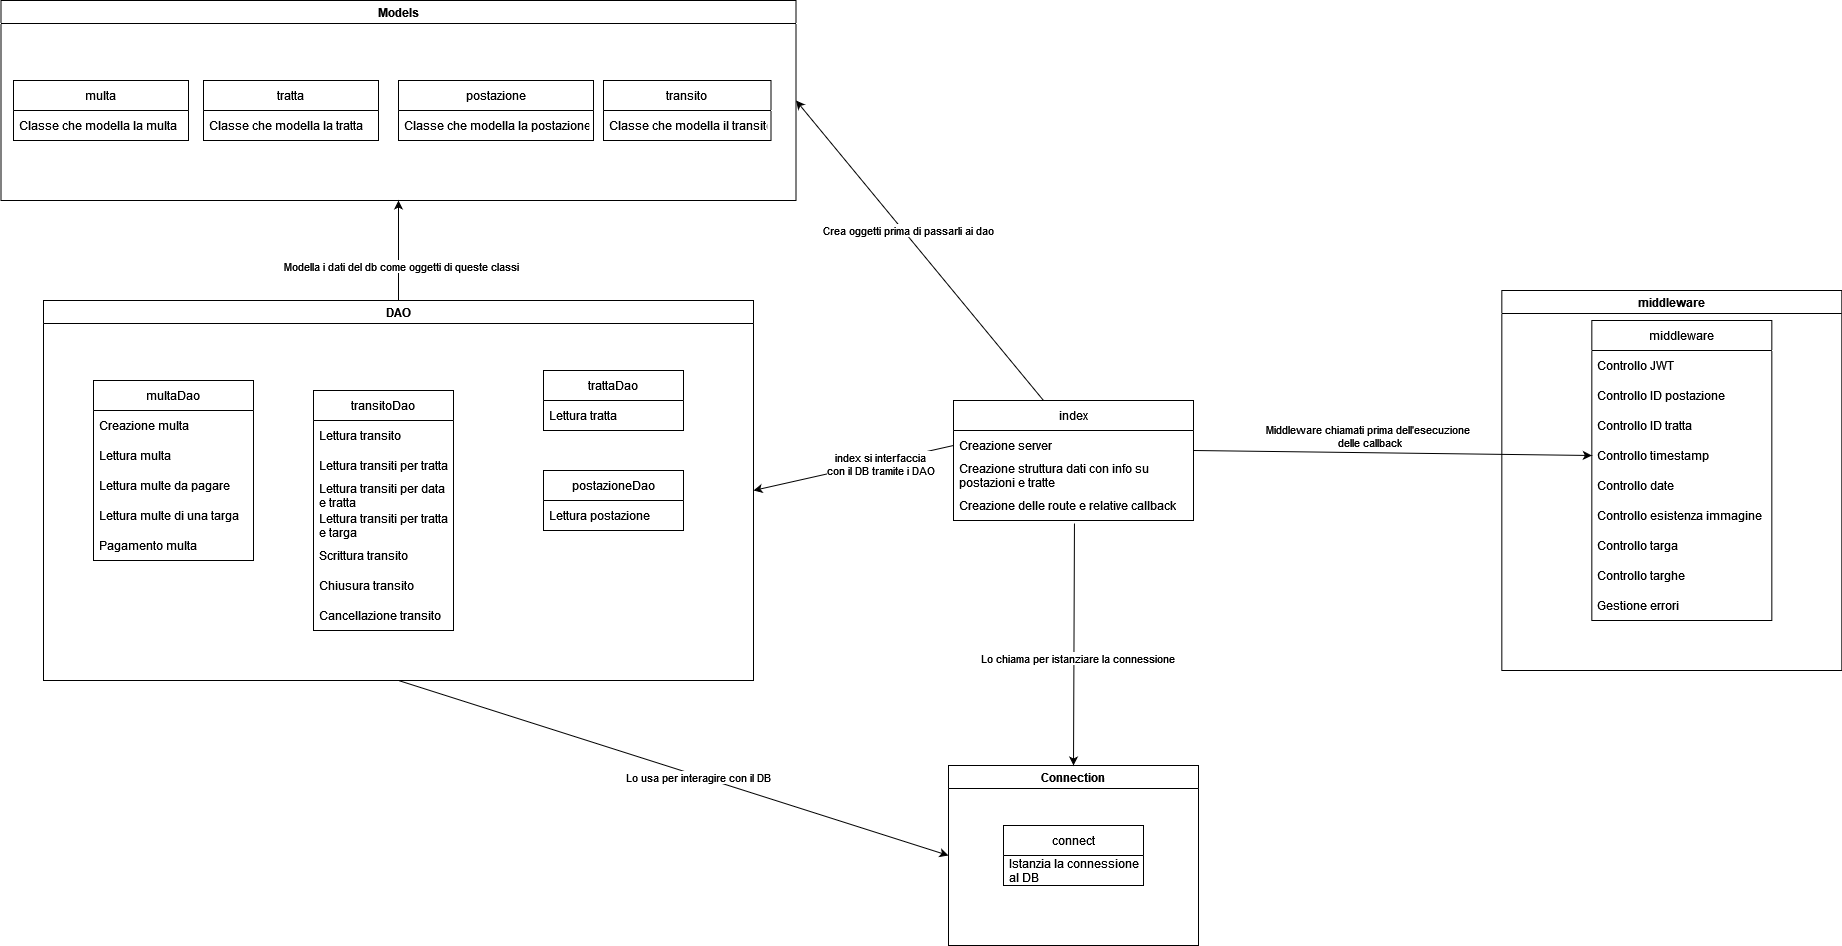

The diagram above was exported from draw.io. Its source (the exported page's mxGraphModel, read from the mxfile embedded in the PNG):
<mxGraphModel dx="4239" dy="2536" grid="1" gridSize="10" guides="1" tooltips="1" connect="1" arrows="1" fold="1" page="1" pageScale="1" pageWidth="827" pageHeight="1169" math="0" shadow="0">
  <root>
    <mxCell id="0" />
    <mxCell id="1" parent="0" />
    <mxCell id="2" value="index" style="swimlane;fontStyle=0;childLayout=stackLayout;horizontal=1;startSize=30;horizontalStack=0;resizeParent=1;resizeParentMax=0;resizeLast=0;collapsible=1;marginBottom=0;" vertex="1" parent="1">
      <mxGeometry x="-100" y="220" width="240" height="120" as="geometry" />
    </mxCell>
    <mxCell id="3" value="Creazione server" style="text;strokeColor=none;fillColor=none;align=left;verticalAlign=middle;spacingLeft=4;spacingRight=4;overflow=hidden;points=[[0,0.5],[1,0.5]];portConstraint=eastwest;rotatable=0;" vertex="1" parent="2">
      <mxGeometry y="30" width="240" height="30" as="geometry" />
    </mxCell>
    <mxCell id="4" value="Creazione struttura dati con info su &#10;postazioni e tratte " style="text;strokeColor=none;fillColor=none;align=left;verticalAlign=middle;spacingLeft=4;spacingRight=4;overflow=hidden;points=[[0,0.5],[1,0.5]];portConstraint=eastwest;rotatable=0;" vertex="1" parent="2">
      <mxGeometry y="60" width="240" height="30" as="geometry" />
    </mxCell>
    <mxCell id="5" value="Creazione delle route e relative callback" style="text;strokeColor=none;fillColor=none;align=left;verticalAlign=middle;spacingLeft=4;spacingRight=4;overflow=hidden;points=[[0,0.5],[1,0.5]];portConstraint=eastwest;rotatable=0;" vertex="1" parent="2">
      <mxGeometry y="90" width="240" height="30" as="geometry" />
    </mxCell>
    <mxCell id="6" value="middleware" style="swimlane;startSize=23;" vertex="1" parent="1">
      <mxGeometry x="448.33" y="110" width="340" height="380" as="geometry" />
    </mxCell>
    <mxCell id="7" value="middleware" style="swimlane;fontStyle=0;childLayout=stackLayout;horizontal=1;startSize=30;horizontalStack=0;resizeParent=1;resizeParentMax=0;resizeLast=0;collapsible=1;marginBottom=0;" vertex="1" parent="6">
      <mxGeometry x="90" y="30" width="180" height="300" as="geometry">
        <mxRectangle x="20" y="100" width="160" height="30" as="alternateBounds" />
      </mxGeometry>
    </mxCell>
    <mxCell id="8" value="Controllo JWT" style="text;strokeColor=none;fillColor=none;align=left;verticalAlign=middle;spacingLeft=4;spacingRight=4;overflow=hidden;points=[[0,0.5],[1,0.5]];portConstraint=eastwest;rotatable=0;" vertex="1" parent="7">
      <mxGeometry y="30" width="180" height="30" as="geometry" />
    </mxCell>
    <mxCell id="9" value="Controllo ID postazione" style="text;strokeColor=none;fillColor=none;align=left;verticalAlign=middle;spacingLeft=4;spacingRight=4;overflow=hidden;points=[[0,0.5],[1,0.5]];portConstraint=eastwest;rotatable=0;" vertex="1" parent="7">
      <mxGeometry y="60" width="180" height="30" as="geometry" />
    </mxCell>
    <mxCell id="10" value="Controllo ID tratta" style="text;strokeColor=none;fillColor=none;align=left;verticalAlign=middle;spacingLeft=4;spacingRight=4;overflow=hidden;points=[[0,0.5],[1,0.5]];portConstraint=eastwest;rotatable=0;" vertex="1" parent="7">
      <mxGeometry y="90" width="180" height="30" as="geometry" />
    </mxCell>
    <mxCell id="11" value="Controllo timestamp" style="text;strokeColor=none;fillColor=none;align=left;verticalAlign=middle;spacingLeft=4;spacingRight=4;overflow=hidden;points=[[0,0.5],[1,0.5]];portConstraint=eastwest;rotatable=0;" vertex="1" parent="7">
      <mxGeometry y="120" width="180" height="30" as="geometry" />
    </mxCell>
    <mxCell id="12" value="Controllo date" style="text;strokeColor=none;fillColor=none;align=left;verticalAlign=middle;spacingLeft=4;spacingRight=4;overflow=hidden;points=[[0,0.5],[1,0.5]];portConstraint=eastwest;rotatable=0;" vertex="1" parent="7">
      <mxGeometry y="150" width="180" height="30" as="geometry" />
    </mxCell>
    <mxCell id="13" value="Controllo esistenza immagine" style="text;strokeColor=none;fillColor=none;align=left;verticalAlign=middle;spacingLeft=4;spacingRight=4;overflow=hidden;points=[[0,0.5],[1,0.5]];portConstraint=eastwest;rotatable=0;" vertex="1" parent="7">
      <mxGeometry y="180" width="180" height="30" as="geometry" />
    </mxCell>
    <mxCell id="14" value="Controllo targa" style="text;strokeColor=none;fillColor=none;align=left;verticalAlign=middle;spacingLeft=4;spacingRight=4;overflow=hidden;points=[[0,0.5],[1,0.5]];portConstraint=eastwest;rotatable=0;" vertex="1" parent="7">
      <mxGeometry y="210" width="180" height="30" as="geometry" />
    </mxCell>
    <mxCell id="15" value="Controllo targhe" style="text;strokeColor=none;fillColor=none;align=left;verticalAlign=middle;spacingLeft=4;spacingRight=4;overflow=hidden;points=[[0,0.5],[1,0.5]];portConstraint=eastwest;rotatable=0;" vertex="1" parent="7">
      <mxGeometry y="240" width="180" height="30" as="geometry" />
    </mxCell>
    <mxCell id="16" value="Gestione errori" style="text;strokeColor=none;fillColor=none;align=left;verticalAlign=middle;spacingLeft=4;spacingRight=4;overflow=hidden;points=[[0,0.5],[1,0.5]];portConstraint=eastwest;rotatable=0;" vertex="1" parent="7">
      <mxGeometry y="270" width="180" height="30" as="geometry" />
    </mxCell>
    <mxCell id="17" value="" style="endArrow=classic;html=1;rounded=0;exitX=1;exitY=0.5;exitDx=0;exitDy=0;entryX=0;entryY=0.5;entryDx=0;entryDy=0;" edge="1" source="3" target="11" parent="1">
      <mxGeometry width="50" height="50" relative="1" as="geometry">
        <mxPoint x="260" y="430" as="sourcePoint" />
        <mxPoint x="310" y="380" as="targetPoint" />
        <Array as="points">
          <mxPoint x="140" y="270" />
        </Array>
      </mxGeometry>
    </mxCell>
    <mxCell id="18" value="Middleware chiamati prima dell'esecuzione&amp;nbsp;&lt;br&gt;delle callback" style="edgeLabel;html=1;align=center;verticalAlign=middle;resizable=0;points=[];" connectable="0" vertex="1" parent="17">
      <mxGeometry x="-0.1073" y="1" relative="1" as="geometry">
        <mxPoint y="-16" as="offset" />
      </mxGeometry>
    </mxCell>
    <mxCell id="19" value="DAO" style="swimlane;" vertex="1" parent="1">
      <mxGeometry x="-1010" y="120" width="710" height="380" as="geometry" />
    </mxCell>
    <mxCell id="20" value="multaDao" style="swimlane;fontStyle=0;childLayout=stackLayout;horizontal=1;startSize=30;horizontalStack=0;resizeParent=1;resizeParentMax=0;resizeLast=0;collapsible=1;marginBottom=0;" vertex="1" parent="19">
      <mxGeometry x="50" y="80" width="160" height="180" as="geometry" />
    </mxCell>
    <mxCell id="21" value="Creazione multa" style="text;strokeColor=none;fillColor=none;align=left;verticalAlign=middle;spacingLeft=4;spacingRight=4;overflow=hidden;points=[[0,0.5],[1,0.5]];portConstraint=eastwest;rotatable=0;" vertex="1" parent="20">
      <mxGeometry y="30" width="160" height="30" as="geometry" />
    </mxCell>
    <mxCell id="22" value="Lettura multa" style="text;strokeColor=none;fillColor=none;align=left;verticalAlign=middle;spacingLeft=4;spacingRight=4;overflow=hidden;points=[[0,0.5],[1,0.5]];portConstraint=eastwest;rotatable=0;" vertex="1" parent="20">
      <mxGeometry y="60" width="160" height="30" as="geometry" />
    </mxCell>
    <mxCell id="23" value="Lettura multe da pagare" style="text;strokeColor=none;fillColor=none;align=left;verticalAlign=middle;spacingLeft=4;spacingRight=4;overflow=hidden;points=[[0,0.5],[1,0.5]];portConstraint=eastwest;rotatable=0;" vertex="1" parent="20">
      <mxGeometry y="90" width="160" height="30" as="geometry" />
    </mxCell>
    <mxCell id="24" value="Lettura multe di una targa" style="text;strokeColor=none;fillColor=none;align=left;verticalAlign=middle;spacingLeft=4;spacingRight=4;overflow=hidden;points=[[0,0.5],[1,0.5]];portConstraint=eastwest;rotatable=0;" vertex="1" parent="20">
      <mxGeometry y="120" width="160" height="30" as="geometry" />
    </mxCell>
    <mxCell id="25" value="Pagamento multa" style="text;strokeColor=none;fillColor=none;align=left;verticalAlign=middle;spacingLeft=4;spacingRight=4;overflow=hidden;points=[[0,0.5],[1,0.5]];portConstraint=eastwest;rotatable=0;" vertex="1" parent="20">
      <mxGeometry y="150" width="160" height="30" as="geometry" />
    </mxCell>
    <mxCell id="26" value="trattaDao" style="swimlane;fontStyle=0;childLayout=stackLayout;horizontal=1;startSize=30;horizontalStack=0;resizeParent=1;resizeParentMax=0;resizeLast=0;collapsible=1;marginBottom=0;" vertex="1" parent="19">
      <mxGeometry x="500" y="70" width="140" height="60" as="geometry" />
    </mxCell>
    <mxCell id="27" value="Lettura tratta" style="text;strokeColor=none;fillColor=none;align=left;verticalAlign=middle;spacingLeft=4;spacingRight=4;overflow=hidden;points=[[0,0.5],[1,0.5]];portConstraint=eastwest;rotatable=0;" vertex="1" parent="26">
      <mxGeometry y="30" width="140" height="30" as="geometry" />
    </mxCell>
    <mxCell id="28" value="postazioneDao" style="swimlane;fontStyle=0;childLayout=stackLayout;horizontal=1;startSize=30;horizontalStack=0;resizeParent=1;resizeParentMax=0;resizeLast=0;collapsible=1;marginBottom=0;" vertex="1" parent="19">
      <mxGeometry x="500" y="170.00000000000003" width="140" height="60" as="geometry" />
    </mxCell>
    <mxCell id="29" value="Lettura postazione" style="text;strokeColor=none;fillColor=none;align=left;verticalAlign=middle;spacingLeft=4;spacingRight=4;overflow=hidden;points=[[0,0.5],[1,0.5]];portConstraint=eastwest;rotatable=0;" vertex="1" parent="28">
      <mxGeometry y="30" width="140" height="30" as="geometry" />
    </mxCell>
    <mxCell id="30" value="transitoDao" style="swimlane;fontStyle=0;childLayout=stackLayout;horizontal=1;startSize=30;horizontalStack=0;resizeParent=1;resizeParentMax=0;resizeLast=0;collapsible=1;marginBottom=0;" vertex="1" parent="19">
      <mxGeometry x="270" y="90" width="140" height="240" as="geometry" />
    </mxCell>
    <mxCell id="31" value="Lettura transito" style="text;strokeColor=none;fillColor=none;align=left;verticalAlign=middle;spacingLeft=4;spacingRight=4;overflow=hidden;points=[[0,0.5],[1,0.5]];portConstraint=eastwest;rotatable=0;" vertex="1" parent="30">
      <mxGeometry y="30" width="140" height="30" as="geometry" />
    </mxCell>
    <mxCell id="32" value="Lettura transiti per tratta" style="text;strokeColor=none;fillColor=none;align=left;verticalAlign=middle;spacingLeft=4;spacingRight=4;overflow=hidden;points=[[0,0.5],[1,0.5]];portConstraint=eastwest;rotatable=0;" vertex="1" parent="30">
      <mxGeometry y="60" width="140" height="30" as="geometry" />
    </mxCell>
    <mxCell id="33" value="Lettura transiti per data &#10;e tratta" style="text;strokeColor=none;fillColor=none;align=left;verticalAlign=middle;spacingLeft=4;spacingRight=4;overflow=hidden;points=[[0,0.5],[1,0.5]];portConstraint=eastwest;rotatable=0;" vertex="1" parent="30">
      <mxGeometry y="90" width="140" height="30" as="geometry" />
    </mxCell>
    <mxCell id="34" value="Lettura transiti per tratta &#10;e targa" style="text;strokeColor=none;fillColor=none;align=left;verticalAlign=middle;spacingLeft=4;spacingRight=4;overflow=hidden;points=[[0,0.5],[1,0.5]];portConstraint=eastwest;rotatable=0;" vertex="1" parent="30">
      <mxGeometry y="120" width="140" height="30" as="geometry" />
    </mxCell>
    <mxCell id="35" value="Scrittura transito" style="text;strokeColor=none;fillColor=none;align=left;verticalAlign=middle;spacingLeft=4;spacingRight=4;overflow=hidden;points=[[0,0.5],[1,0.5]];portConstraint=eastwest;rotatable=0;" vertex="1" parent="30">
      <mxGeometry y="150" width="140" height="30" as="geometry" />
    </mxCell>
    <mxCell id="36" value="Chiusura transito" style="text;strokeColor=none;fillColor=none;align=left;verticalAlign=middle;spacingLeft=4;spacingRight=4;overflow=hidden;points=[[0,0.5],[1,0.5]];portConstraint=eastwest;rotatable=0;" vertex="1" parent="30">
      <mxGeometry y="180" width="140" height="30" as="geometry" />
    </mxCell>
    <mxCell id="37" value="Cancellazione transito" style="text;strokeColor=none;fillColor=none;align=left;verticalAlign=middle;spacingLeft=4;spacingRight=4;overflow=hidden;points=[[0,0.5],[1,0.5]];portConstraint=eastwest;rotatable=0;" vertex="1" parent="30">
      <mxGeometry y="210" width="140" height="30" as="geometry" />
    </mxCell>
    <mxCell id="38" value="&lt;br&gt;&lt;br&gt;" style="endArrow=classic;html=1;rounded=0;entryX=1;entryY=0.5;entryDx=0;entryDy=0;exitX=0;exitY=0.5;exitDx=0;exitDy=0;" edge="1" source="3" target="19" parent="1">
      <mxGeometry width="50" height="50" relative="1" as="geometry">
        <mxPoint x="40" y="220" as="sourcePoint" />
        <mxPoint x="-380" y="200" as="targetPoint" />
      </mxGeometry>
    </mxCell>
    <mxCell id="39" value="index si interfaccia&lt;br&gt;con il DB tramite i DAO" style="edgeLabel;html=1;align=center;verticalAlign=middle;resizable=0;points=[];" connectable="0" vertex="1" parent="38">
      <mxGeometry x="-0.2541" y="1" relative="1" as="geometry">
        <mxPoint as="offset" />
      </mxGeometry>
    </mxCell>
    <mxCell id="40" value="Models" style="swimlane;" vertex="1" parent="1">
      <mxGeometry x="-1052.5" y="-180" width="795" height="200" as="geometry" />
    </mxCell>
    <mxCell id="41" value="multa" style="swimlane;fontStyle=0;childLayout=stackLayout;horizontal=1;startSize=30;horizontalStack=0;resizeParent=1;resizeParentMax=0;resizeLast=0;collapsible=1;marginBottom=0;" vertex="1" parent="40">
      <mxGeometry x="12.5" y="80" width="175" height="60" as="geometry" />
    </mxCell>
    <mxCell id="42" value="Classe che modella la multa" style="text;strokeColor=none;fillColor=none;align=left;verticalAlign=middle;spacingLeft=4;spacingRight=4;overflow=hidden;points=[[0,0.5],[1,0.5]];portConstraint=eastwest;rotatable=0;" vertex="1" parent="41">
      <mxGeometry y="30" width="175" height="30" as="geometry" />
    </mxCell>
    <mxCell id="43" value="tratta" style="swimlane;fontStyle=0;childLayout=stackLayout;horizontal=1;startSize=30;horizontalStack=0;resizeParent=1;resizeParentMax=0;resizeLast=0;collapsible=1;marginBottom=0;" vertex="1" parent="40">
      <mxGeometry x="202.5" y="80" width="175" height="60" as="geometry" />
    </mxCell>
    <mxCell id="44" value="Classe che modella la tratta" style="text;strokeColor=none;fillColor=none;align=left;verticalAlign=middle;spacingLeft=4;spacingRight=4;overflow=hidden;points=[[0,0.5],[1,0.5]];portConstraint=eastwest;rotatable=0;" vertex="1" parent="43">
      <mxGeometry y="30" width="175" height="30" as="geometry" />
    </mxCell>
    <mxCell id="45" value="postazione" style="swimlane;fontStyle=0;childLayout=stackLayout;horizontal=1;startSize=30;horizontalStack=0;resizeParent=1;resizeParentMax=0;resizeLast=0;collapsible=1;marginBottom=0;" vertex="1" parent="40">
      <mxGeometry x="397.5" y="80" width="195" height="60" as="geometry" />
    </mxCell>
    <mxCell id="46" value="Classe che modella la postazione" style="text;strokeColor=none;fillColor=none;align=left;verticalAlign=middle;spacingLeft=4;spacingRight=4;overflow=hidden;points=[[0,0.5],[1,0.5]];portConstraint=eastwest;rotatable=0;" vertex="1" parent="45">
      <mxGeometry y="30" width="195" height="30" as="geometry" />
    </mxCell>
    <mxCell id="47" value="transito" style="swimlane;fontStyle=0;childLayout=stackLayout;horizontal=1;startSize=30;horizontalStack=0;resizeParent=1;resizeParentMax=0;resizeLast=0;collapsible=1;marginBottom=0;" vertex="1" parent="40">
      <mxGeometry x="602.5" y="80" width="167.5" height="60" as="geometry" />
    </mxCell>
    <mxCell id="48" value="Classe che modella il transito" style="text;strokeColor=none;fillColor=none;align=left;verticalAlign=middle;spacingLeft=4;spacingRight=4;overflow=hidden;points=[[0,0.5],[1,0.5]];portConstraint=eastwest;rotatable=0;" vertex="1" parent="47">
      <mxGeometry y="30" width="167.5" height="30" as="geometry" />
    </mxCell>
    <mxCell id="49" value="" style="endArrow=classic;html=1;rounded=0;exitX=0.5;exitY=0;exitDx=0;exitDy=0;entryX=0.5;entryY=1;entryDx=0;entryDy=0;" edge="1" source="19" target="40" parent="1">
      <mxGeometry width="50" height="50" relative="1" as="geometry">
        <mxPoint x="-1060" y="29.99999999999997" as="sourcePoint" />
        <mxPoint x="-640" y="29.99999999999997" as="targetPoint" />
      </mxGeometry>
    </mxCell>
    <mxCell id="50" value="Modella i dati del db come oggetti di queste classi" style="edgeLabel;html=1;align=center;verticalAlign=middle;resizable=0;points=[];" connectable="0" vertex="1" parent="49">
      <mxGeometry x="-0.3" y="-2" relative="1" as="geometry">
        <mxPoint as="offset" />
      </mxGeometry>
    </mxCell>
    <mxCell id="51" value="Connection" style="swimlane;" vertex="1" parent="1">
      <mxGeometry x="-105" y="585" width="250" height="180" as="geometry" />
    </mxCell>
    <mxCell id="52" value="connect" style="swimlane;fontStyle=0;childLayout=stackLayout;horizontal=1;startSize=30;horizontalStack=0;resizeParent=1;resizeParentMax=0;resizeLast=0;collapsible=1;marginBottom=0;" vertex="1" parent="51">
      <mxGeometry x="55" y="60" width="140" height="60" as="geometry" />
    </mxCell>
    <mxCell id="53" value="Istanzia la connessione &#10;al DB" style="text;strokeColor=none;fillColor=none;align=left;verticalAlign=middle;spacingLeft=4;spacingRight=4;overflow=hidden;points=[[0,0.5],[1,0.5]];portConstraint=eastwest;rotatable=0;" vertex="1" parent="52">
      <mxGeometry y="30" width="140" height="30" as="geometry" />
    </mxCell>
    <mxCell id="54" value="" style="endArrow=classic;html=1;rounded=0;exitX=0.504;exitY=1.1;exitDx=0;exitDy=0;exitPerimeter=0;entryX=0.5;entryY=0;entryDx=0;entryDy=0;" edge="1" source="5" target="51" parent="1">
      <mxGeometry width="50" height="50" relative="1" as="geometry">
        <mxPoint x="-140" y="180" as="sourcePoint" />
        <mxPoint x="20" y="580" as="targetPoint" />
      </mxGeometry>
    </mxCell>
    <mxCell id="55" value="Lo chiama per istanziare la connessione" style="edgeLabel;html=1;align=center;verticalAlign=middle;resizable=0;points=[];" connectable="0" vertex="1" parent="54">
      <mxGeometry x="0.1145" y="3" relative="1" as="geometry">
        <mxPoint as="offset" />
      </mxGeometry>
    </mxCell>
    <mxCell id="56" value="" style="endArrow=classic;html=1;rounded=0;exitX=0.5;exitY=1;exitDx=0;exitDy=0;entryX=0;entryY=0.5;entryDx=0;entryDy=0;" edge="1" source="19" target="51" parent="1">
      <mxGeometry width="50" height="50" relative="1" as="geometry">
        <mxPoint x="-460" y="700" as="sourcePoint" />
        <mxPoint x="-270" y="680" as="targetPoint" />
      </mxGeometry>
    </mxCell>
    <mxCell id="57" value="Lo usa per interagire con il DB" style="edgeLabel;html=1;align=center;verticalAlign=middle;resizable=0;points=[];" connectable="0" vertex="1" parent="56">
      <mxGeometry x="0.0891" y="-1" relative="1" as="geometry">
        <mxPoint as="offset" />
      </mxGeometry>
    </mxCell>
    <mxCell id="58" value="" style="endArrow=classic;html=1;rounded=0;exitX=0.375;exitY=0;exitDx=0;exitDy=0;exitPerimeter=0;entryX=1;entryY=0.5;entryDx=0;entryDy=0;" edge="1" source="2" target="40" parent="1">
      <mxGeometry width="50" height="50" relative="1" as="geometry">
        <mxPoint x="-60" y="60" as="sourcePoint" />
        <mxPoint x="-250" y="-70" as="targetPoint" />
      </mxGeometry>
    </mxCell>
    <mxCell id="59" value="Crea oggetti prima di passarli ai dao" style="edgeLabel;html=1;align=center;verticalAlign=middle;resizable=0;points=[];" connectable="0" vertex="1" parent="58">
      <mxGeometry x="0.3069" y="1" relative="1" as="geometry">
        <mxPoint x="27" y="25" as="offset" />
      </mxGeometry>
    </mxCell>
  </root>
</mxGraphModel>